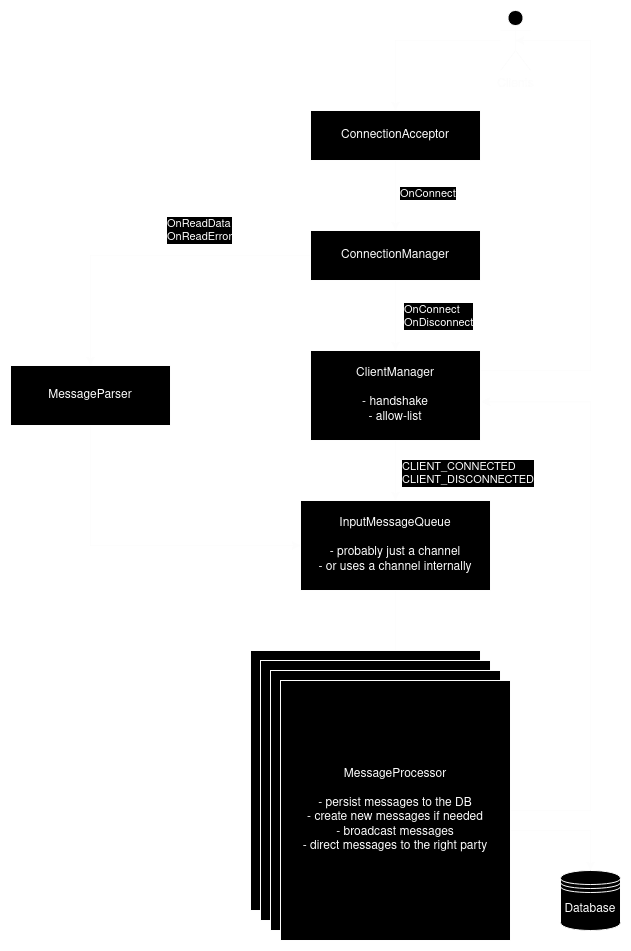

The diagram above was exported from draw.io. Its source (the exported page's mxGraphModel, read from the mxfile embedded in the PNG):
<mxGraphModel dx="1715" dy="958" grid="1" gridSize="10" guides="1" tooltips="1" connect="1" arrows="1" fold="1" page="1" pageScale="1" pageWidth="850" pageHeight="1100" math="0" shadow="0">
  <root>
    <mxCell id="0" />
    <mxCell id="1" parent="0" />
    <mxCell id="8hK2ABjLkPhwPhNSrNZY-5" style="edgeStyle=orthogonalEdgeStyle;rounded=0;orthogonalLoop=1;jettySize=auto;html=1;" edge="1" parent="1" source="8hK2ABjLkPhwPhNSrNZY-1" target="8hK2ABjLkPhwPhNSrNZY-4">
      <mxGeometry relative="1" as="geometry" />
    </mxCell>
    <mxCell id="8hK2ABjLkPhwPhNSrNZY-6" value="&lt;div align=&quot;left&quot;&gt;OnConnect&lt;/div&gt;" style="edgeLabel;html=1;align=left;verticalAlign=middle;resizable=0;points=[];" vertex="1" connectable="0" parent="8hK2ABjLkPhwPhNSrNZY-5">
      <mxGeometry x="-0.0545" y="3" relative="1" as="geometry">
        <mxPoint as="offset" />
      </mxGeometry>
    </mxCell>
    <mxCell id="8hK2ABjLkPhwPhNSrNZY-1" value="ConnectionAcceptor" style="rounded=0;whiteSpace=wrap;html=1;" vertex="1" parent="1">
      <mxGeometry x="310" y="110" width="170" height="50" as="geometry" />
    </mxCell>
    <mxCell id="8hK2ABjLkPhwPhNSrNZY-3" style="edgeStyle=orthogonalEdgeStyle;rounded=0;orthogonalLoop=1;jettySize=auto;html=1;entryX=0.5;entryY=0;entryDx=0;entryDy=0;" edge="1" parent="1" source="8hK2ABjLkPhwPhNSrNZY-2" target="8hK2ABjLkPhwPhNSrNZY-1">
      <mxGeometry relative="1" as="geometry" />
    </mxCell>
    <mxCell id="8hK2ABjLkPhwPhNSrNZY-2" value="Clients" style="shape=umlActor;verticalLabelPosition=bottom;verticalAlign=top;html=1;outlineConnect=0;" vertex="1" parent="1">
      <mxGeometry x="500" y="10" width="30" height="60" as="geometry" />
    </mxCell>
    <mxCell id="8hK2ABjLkPhwPhNSrNZY-8" style="edgeStyle=orthogonalEdgeStyle;rounded=0;orthogonalLoop=1;jettySize=auto;html=1;entryX=0.5;entryY=0;entryDx=0;entryDy=0;" edge="1" parent="1" source="8hK2ABjLkPhwPhNSrNZY-4" target="8hK2ABjLkPhwPhNSrNZY-7">
      <mxGeometry relative="1" as="geometry" />
    </mxCell>
    <mxCell id="8hK2ABjLkPhwPhNSrNZY-9" value="&lt;div align=&quot;left&quot;&gt;OnConnect&lt;/div&gt;&lt;div align=&quot;left&quot;&gt;OnDisconnect&lt;/div&gt;" style="edgeLabel;html=1;align=left;verticalAlign=middle;resizable=0;points=[];" vertex="1" connectable="0" parent="8hK2ABjLkPhwPhNSrNZY-8">
      <mxGeometry x="-0.0167" y="7" relative="1" as="geometry">
        <mxPoint as="offset" />
      </mxGeometry>
    </mxCell>
    <mxCell id="8hK2ABjLkPhwPhNSrNZY-15" style="edgeStyle=orthogonalEdgeStyle;rounded=0;orthogonalLoop=1;jettySize=auto;html=1;entryX=0.5;entryY=0;entryDx=0;entryDy=0;" edge="1" parent="1" source="8hK2ABjLkPhwPhNSrNZY-4" target="8hK2ABjLkPhwPhNSrNZY-14">
      <mxGeometry relative="1" as="geometry" />
    </mxCell>
    <mxCell id="8hK2ABjLkPhwPhNSrNZY-16" value="&lt;div align=&quot;left&quot;&gt;OnReadData&lt;/div&gt;&lt;div align=&quot;left&quot;&gt;OnReadError&lt;/div&gt;" style="edgeLabel;html=1;align=left;verticalAlign=middle;resizable=0;points=[];" vertex="1" connectable="0" parent="8hK2ABjLkPhwPhNSrNZY-15">
      <mxGeometry x="-0.0882" y="2" relative="1" as="geometry">
        <mxPoint x="5" y="-28" as="offset" />
      </mxGeometry>
    </mxCell>
    <mxCell id="8hK2ABjLkPhwPhNSrNZY-4" value="ConnectionManager" style="rounded=0;whiteSpace=wrap;html=1;" vertex="1" parent="1">
      <mxGeometry x="310" y="230" width="170" height="50" as="geometry" />
    </mxCell>
    <mxCell id="8hK2ABjLkPhwPhNSrNZY-12" style="edgeStyle=orthogonalEdgeStyle;rounded=0;orthogonalLoop=1;jettySize=auto;html=1;entryX=0.5;entryY=0;entryDx=0;entryDy=0;" edge="1" parent="1" source="8hK2ABjLkPhwPhNSrNZY-7" target="8hK2ABjLkPhwPhNSrNZY-11">
      <mxGeometry relative="1" as="geometry" />
    </mxCell>
    <mxCell id="8hK2ABjLkPhwPhNSrNZY-13" value="&lt;div align=&quot;left&quot;&gt;CLIENT_CONNECTED&lt;/div&gt;&lt;div align=&quot;left&quot;&gt;CLIENT_DISCONNECTED&lt;/div&gt;" style="edgeLabel;html=1;align=left;verticalAlign=middle;resizable=0;points=[];" vertex="1" connectable="0" parent="8hK2ABjLkPhwPhNSrNZY-12">
      <mxGeometry x="0.0909" y="-4" relative="1" as="geometry">
        <mxPoint x="9" as="offset" />
      </mxGeometry>
    </mxCell>
    <mxCell id="8hK2ABjLkPhwPhNSrNZY-7" value="&lt;div&gt;ClientManager&lt;/div&gt;&lt;div&gt;&lt;br&gt;&lt;/div&gt;&lt;div&gt;- handshake&lt;/div&gt;&lt;div&gt;- allow-list&lt;/div&gt;" style="rounded=0;whiteSpace=wrap;html=1;" vertex="1" parent="1">
      <mxGeometry x="310" y="350" width="170" height="90" as="geometry" />
    </mxCell>
    <mxCell id="8hK2ABjLkPhwPhNSrNZY-27" style="edgeStyle=orthogonalEdgeStyle;rounded=0;orthogonalLoop=1;jettySize=auto;html=1;" edge="1" parent="1" source="8hK2ABjLkPhwPhNSrNZY-11" target="8hK2ABjLkPhwPhNSrNZY-22">
      <mxGeometry relative="1" as="geometry" />
    </mxCell>
    <mxCell id="8hK2ABjLkPhwPhNSrNZY-11" value="&lt;div&gt;InputMessageQueue&lt;/div&gt;&lt;div&gt;&lt;br&gt;&lt;/div&gt;&lt;div&gt;- probably just a channel&lt;/div&gt;&lt;div&gt;- or uses a channel internally&lt;/div&gt;" style="rounded=0;whiteSpace=wrap;html=1;" vertex="1" parent="1">
      <mxGeometry x="300" y="500" width="190" height="90" as="geometry" />
    </mxCell>
    <mxCell id="8hK2ABjLkPhwPhNSrNZY-24" style="edgeStyle=orthogonalEdgeStyle;rounded=0;orthogonalLoop=1;jettySize=auto;html=1;entryX=0;entryY=0.5;entryDx=0;entryDy=0;exitX=0.5;exitY=1;exitDx=0;exitDy=0;" edge="1" parent="1" source="8hK2ABjLkPhwPhNSrNZY-14" target="8hK2ABjLkPhwPhNSrNZY-11">
      <mxGeometry relative="1" as="geometry" />
    </mxCell>
    <mxCell id="8hK2ABjLkPhwPhNSrNZY-14" value="MessageParser" style="whiteSpace=wrap;html=1;" vertex="1" parent="1">
      <mxGeometry x="10" y="365" width="160" height="60" as="geometry" />
    </mxCell>
    <mxCell id="8hK2ABjLkPhwPhNSrNZY-19" value="" style="rounded=0;whiteSpace=wrap;html=1;" vertex="1" parent="1">
      <mxGeometry x="250" y="650" width="230" height="260" as="geometry" />
    </mxCell>
    <mxCell id="8hK2ABjLkPhwPhNSrNZY-20" value="" style="rounded=0;whiteSpace=wrap;html=1;" vertex="1" parent="1">
      <mxGeometry x="260" y="660" width="230" height="260" as="geometry" />
    </mxCell>
    <mxCell id="8hK2ABjLkPhwPhNSrNZY-21" value="" style="rounded=0;whiteSpace=wrap;html=1;" vertex="1" parent="1">
      <mxGeometry x="270" y="670" width="230" height="260" as="geometry" />
    </mxCell>
    <mxCell id="8hK2ABjLkPhwPhNSrNZY-35" style="edgeStyle=orthogonalEdgeStyle;rounded=0;orthogonalLoop=1;jettySize=auto;html=1;entryX=0.5;entryY=0;entryDx=0;entryDy=0;" edge="1" parent="1" source="8hK2ABjLkPhwPhNSrNZY-22" target="8hK2ABjLkPhwPhNSrNZY-33">
      <mxGeometry relative="1" as="geometry">
        <Array as="points">
          <mxPoint x="590" y="830" />
        </Array>
      </mxGeometry>
    </mxCell>
    <mxCell id="8hK2ABjLkPhwPhNSrNZY-22" value="&lt;div&gt;MessageProcessor&lt;/div&gt;&lt;div&gt;&lt;br&gt;&lt;/div&gt;&lt;div&gt;- persist messages to the DB&lt;/div&gt;&lt;div&gt;- create new messages if needed&lt;/div&gt;&lt;div&gt;- broadcast messages&lt;/div&gt;&lt;div&gt;- direct messages to the right party&lt;/div&gt;" style="rounded=0;whiteSpace=wrap;html=1;" vertex="1" parent="1">
      <mxGeometry x="280" y="680" width="230" height="260" as="geometry" />
    </mxCell>
    <mxCell id="8hK2ABjLkPhwPhNSrNZY-28" style="edgeStyle=orthogonalEdgeStyle;rounded=0;orthogonalLoop=1;jettySize=auto;html=1;entryX=0.5;entryY=0.5;entryDx=0;entryDy=0;entryPerimeter=0;" edge="1" parent="1" source="8hK2ABjLkPhwPhNSrNZY-7" target="8hK2ABjLkPhwPhNSrNZY-2">
      <mxGeometry relative="1" as="geometry">
        <Array as="points">
          <mxPoint x="590" y="370" />
          <mxPoint x="590" y="40" />
        </Array>
      </mxGeometry>
    </mxCell>
    <mxCell id="8hK2ABjLkPhwPhNSrNZY-29" style="edgeStyle=orthogonalEdgeStyle;rounded=0;orthogonalLoop=1;jettySize=auto;html=1;entryX=1.006;entryY=0.568;entryDx=0;entryDy=0;entryPerimeter=0;" edge="1" parent="1" source="8hK2ABjLkPhwPhNSrNZY-22" target="8hK2ABjLkPhwPhNSrNZY-7">
      <mxGeometry relative="1" as="geometry">
        <Array as="points">
          <mxPoint x="590" y="810" />
          <mxPoint x="590" y="401" />
        </Array>
      </mxGeometry>
    </mxCell>
    <mxCell id="8hK2ABjLkPhwPhNSrNZY-33" value="Database" style="shape=datastore;whiteSpace=wrap;html=1;" vertex="1" parent="1">
      <mxGeometry x="560" y="870" width="60" height="60" as="geometry" />
    </mxCell>
  </root>
</mxGraphModel>